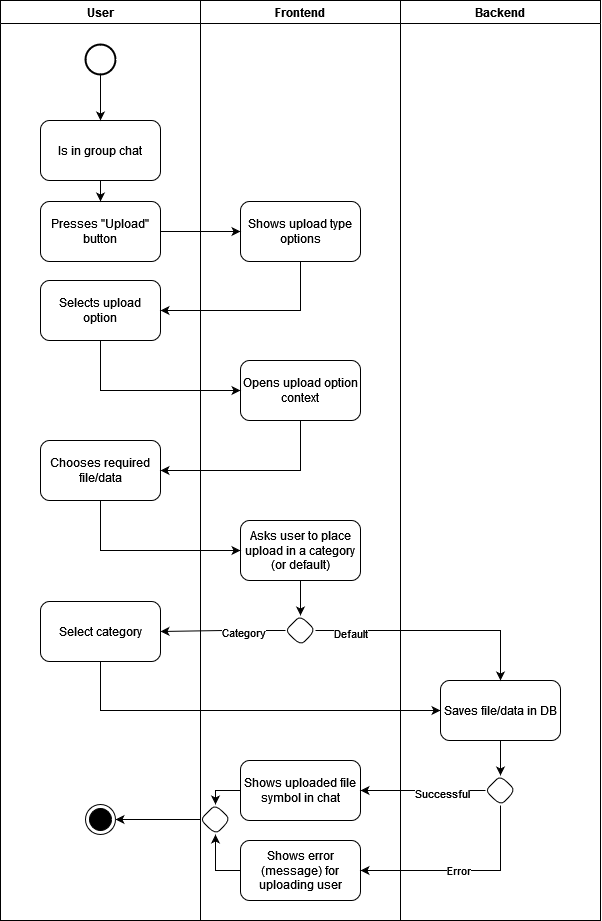

The diagram above was exported from draw.io. Its source (the exported page's mxGraphModel, read from the mxfile embedded in the PNG):
<mxGraphModel dx="1153" dy="596" grid="1" gridSize="10" guides="1" tooltips="1" connect="1" arrows="1" fold="1" page="1" pageScale="1" pageWidth="827" pageHeight="1169" math="0" shadow="0">
  <root>
    <mxCell id="0" />
    <mxCell id="1" parent="0" />
    <mxCell id="KUU4EixGTjw475iVkTav-1" value="Frontend" style="swimlane;" vertex="1" parent="1">
      <mxGeometry x="240" y="40" width="200" height="920" as="geometry" />
    </mxCell>
    <mxCell id="KUU4EixGTjw475iVkTav-7" value="Shows upload type options" style="rounded=1;whiteSpace=wrap;html=1;" vertex="1" parent="KUU4EixGTjw475iVkTav-1">
      <mxGeometry x="40" y="201" width="120" height="60" as="geometry" />
    </mxCell>
    <mxCell id="KUU4EixGTjw475iVkTav-11" value="Opens upload option context" style="rounded=1;whiteSpace=wrap;html=1;" vertex="1" parent="KUU4EixGTjw475iVkTav-1">
      <mxGeometry x="40" y="360" width="120" height="60" as="geometry" />
    </mxCell>
    <mxCell id="KUU4EixGTjw475iVkTav-41" style="edgeStyle=orthogonalEdgeStyle;rounded=0;orthogonalLoop=1;jettySize=auto;html=1;entryX=0.5;entryY=0;entryDx=0;entryDy=0;" edge="1" parent="KUU4EixGTjw475iVkTav-1" source="KUU4EixGTjw475iVkTav-15" target="KUU4EixGTjw475iVkTav-39">
      <mxGeometry relative="1" as="geometry">
        <Array as="points">
          <mxPoint x="15" y="790" />
        </Array>
      </mxGeometry>
    </mxCell>
    <mxCell id="KUU4EixGTjw475iVkTav-15" value="Shows uploaded file symbol in chat" style="rounded=1;whiteSpace=wrap;html=1;" vertex="1" parent="KUU4EixGTjw475iVkTav-1">
      <mxGeometry x="40" y="760" width="120" height="60" as="geometry" />
    </mxCell>
    <mxCell id="KUU4EixGTjw475iVkTav-58" style="edgeStyle=orthogonalEdgeStyle;rounded=0;orthogonalLoop=1;jettySize=auto;html=1;exitX=0.5;exitY=1;exitDx=0;exitDy=0;entryX=0.5;entryY=0;entryDx=0;entryDy=0;" edge="1" parent="KUU4EixGTjw475iVkTav-1" source="KUU4EixGTjw475iVkTav-19" target="KUU4EixGTjw475iVkTav-57">
      <mxGeometry relative="1" as="geometry" />
    </mxCell>
    <mxCell id="KUU4EixGTjw475iVkTav-19" value="Asks user to place upload in a category (or default)" style="rounded=1;whiteSpace=wrap;html=1;" vertex="1" parent="KUU4EixGTjw475iVkTav-1">
      <mxGeometry x="40" y="520" width="120" height="60" as="geometry" />
    </mxCell>
    <mxCell id="KUU4EixGTjw475iVkTav-42" style="edgeStyle=orthogonalEdgeStyle;rounded=0;orthogonalLoop=1;jettySize=auto;html=1;entryX=0.5;entryY=1;entryDx=0;entryDy=0;" edge="1" parent="KUU4EixGTjw475iVkTav-1" source="KUU4EixGTjw475iVkTav-32" target="KUU4EixGTjw475iVkTav-39">
      <mxGeometry relative="1" as="geometry" />
    </mxCell>
    <mxCell id="KUU4EixGTjw475iVkTav-32" value="Shows error (message) for uploading user" style="rounded=1;whiteSpace=wrap;html=1;" vertex="1" parent="KUU4EixGTjw475iVkTav-1">
      <mxGeometry x="40" y="840" width="120" height="60" as="geometry" />
    </mxCell>
    <mxCell id="KUU4EixGTjw475iVkTav-39" value="" style="rhombus;whiteSpace=wrap;html=1;rounded=1;" vertex="1" parent="KUU4EixGTjw475iVkTav-1">
      <mxGeometry y="804" width="30" height="30" as="geometry" />
    </mxCell>
    <mxCell id="KUU4EixGTjw475iVkTav-57" value="" style="rhombus;whiteSpace=wrap;html=1;rounded=1;" vertex="1" parent="KUU4EixGTjw475iVkTav-1">
      <mxGeometry x="85" y="615" width="30" height="30" as="geometry" />
    </mxCell>
    <mxCell id="KUU4EixGTjw475iVkTav-2" value="User" style="swimlane;" vertex="1" parent="1">
      <mxGeometry x="40" y="40" width="200" height="920" as="geometry" />
    </mxCell>
    <mxCell id="KUU4EixGTjw475iVkTav-4" value="Presses &quot;Upload&quot; button" style="rounded=1;whiteSpace=wrap;html=1;" vertex="1" parent="KUU4EixGTjw475iVkTav-2">
      <mxGeometry x="40" y="201" width="120" height="60" as="geometry" />
    </mxCell>
    <mxCell id="KUU4EixGTjw475iVkTav-6" style="edgeStyle=orthogonalEdgeStyle;rounded=0;orthogonalLoop=1;jettySize=auto;html=1;entryX=0.5;entryY=0;entryDx=0;entryDy=0;" edge="1" parent="KUU4EixGTjw475iVkTav-2" source="KUU4EixGTjw475iVkTav-5" target="KUU4EixGTjw475iVkTav-4">
      <mxGeometry relative="1" as="geometry" />
    </mxCell>
    <mxCell id="KUU4EixGTjw475iVkTav-5" value="Is in group chat" style="rounded=1;whiteSpace=wrap;html=1;" vertex="1" parent="KUU4EixGTjw475iVkTav-2">
      <mxGeometry x="40" y="120" width="120" height="60" as="geometry" />
    </mxCell>
    <mxCell id="KUU4EixGTjw475iVkTav-9" value="Selects upload option" style="rounded=1;whiteSpace=wrap;html=1;" vertex="1" parent="KUU4EixGTjw475iVkTav-2">
      <mxGeometry x="40" y="280" width="120" height="60" as="geometry" />
    </mxCell>
    <mxCell id="KUU4EixGTjw475iVkTav-13" value="Chooses required file/data " style="rounded=1;whiteSpace=wrap;html=1;" vertex="1" parent="KUU4EixGTjw475iVkTav-2">
      <mxGeometry x="40" y="440" width="120" height="60" as="geometry" />
    </mxCell>
    <mxCell id="KUU4EixGTjw475iVkTav-21" value="Select category" style="rounded=1;whiteSpace=wrap;html=1;" vertex="1" parent="KUU4EixGTjw475iVkTav-2">
      <mxGeometry x="40" y="601" width="120" height="60" as="geometry" />
    </mxCell>
    <mxCell id="KUU4EixGTjw475iVkTav-38" value="" style="ellipse;html=1;shape=endState;fillColor=#000000;strokeColor=#000000;" vertex="1" parent="KUU4EixGTjw475iVkTav-2">
      <mxGeometry x="85" y="804" width="30" height="30" as="geometry" />
    </mxCell>
    <mxCell id="KUU4EixGTjw475iVkTav-54" style="edgeStyle=orthogonalEdgeStyle;rounded=0;orthogonalLoop=1;jettySize=auto;html=1;entryX=0.5;entryY=0;entryDx=0;entryDy=0;" edge="1" parent="KUU4EixGTjw475iVkTav-2" source="KUU4EixGTjw475iVkTav-53" target="KUU4EixGTjw475iVkTav-5">
      <mxGeometry relative="1" as="geometry" />
    </mxCell>
    <mxCell id="KUU4EixGTjw475iVkTav-53" value="" style="strokeWidth=2;html=1;shape=mxgraph.flowchart.start_2;whiteSpace=wrap;" vertex="1" parent="KUU4EixGTjw475iVkTav-2">
      <mxGeometry x="85" y="44" width="30" height="30" as="geometry" />
    </mxCell>
    <mxCell id="KUU4EixGTjw475iVkTav-3" value="Backend" style="swimlane;" vertex="1" parent="1">
      <mxGeometry x="440" y="40" width="200" height="920" as="geometry" />
    </mxCell>
    <mxCell id="KUU4EixGTjw475iVkTav-25" value="" style="edgeStyle=orthogonalEdgeStyle;rounded=0;orthogonalLoop=1;jettySize=auto;html=1;entryX=0.5;entryY=0;entryDx=0;entryDy=0;" edge="1" parent="KUU4EixGTjw475iVkTav-3" source="KUU4EixGTjw475iVkTav-17" target="KUU4EixGTjw475iVkTav-24">
      <mxGeometry relative="1" as="geometry">
        <Array as="points" />
      </mxGeometry>
    </mxCell>
    <mxCell id="KUU4EixGTjw475iVkTav-17" value="Saves file/data in DB" style="rounded=1;whiteSpace=wrap;html=1;" vertex="1" parent="KUU4EixGTjw475iVkTav-3">
      <mxGeometry x="40" y="680" width="120" height="60" as="geometry" />
    </mxCell>
    <mxCell id="KUU4EixGTjw475iVkTav-24" value="" style="rhombus;whiteSpace=wrap;html=1;rounded=1;fontStyle=1" vertex="1" parent="KUU4EixGTjw475iVkTav-3">
      <mxGeometry x="85" y="775" width="30" height="30" as="geometry" />
    </mxCell>
    <mxCell id="KUU4EixGTjw475iVkTav-8" style="edgeStyle=orthogonalEdgeStyle;rounded=0;orthogonalLoop=1;jettySize=auto;html=1;entryX=0;entryY=0.5;entryDx=0;entryDy=0;" edge="1" parent="1" source="KUU4EixGTjw475iVkTav-4" target="KUU4EixGTjw475iVkTav-7">
      <mxGeometry relative="1" as="geometry" />
    </mxCell>
    <mxCell id="KUU4EixGTjw475iVkTav-10" style="edgeStyle=orthogonalEdgeStyle;rounded=0;orthogonalLoop=1;jettySize=auto;html=1;entryX=1;entryY=0.5;entryDx=0;entryDy=0;" edge="1" parent="1" source="KUU4EixGTjw475iVkTav-7" target="KUU4EixGTjw475iVkTav-9">
      <mxGeometry relative="1" as="geometry">
        <Array as="points">
          <mxPoint x="340" y="270" />
        </Array>
      </mxGeometry>
    </mxCell>
    <mxCell id="KUU4EixGTjw475iVkTav-12" style="edgeStyle=orthogonalEdgeStyle;rounded=0;orthogonalLoop=1;jettySize=auto;html=1;entryX=0;entryY=0.5;entryDx=0;entryDy=0;exitX=0.5;exitY=1;exitDx=0;exitDy=0;" edge="1" parent="1" source="KUU4EixGTjw475iVkTav-9" target="KUU4EixGTjw475iVkTav-11">
      <mxGeometry relative="1" as="geometry" />
    </mxCell>
    <mxCell id="KUU4EixGTjw475iVkTav-14" style="edgeStyle=orthogonalEdgeStyle;rounded=0;orthogonalLoop=1;jettySize=auto;html=1;entryX=1;entryY=0.5;entryDx=0;entryDy=0;" edge="1" parent="1" source="KUU4EixGTjw475iVkTav-11" target="KUU4EixGTjw475iVkTav-13">
      <mxGeometry relative="1" as="geometry">
        <Array as="points">
          <mxPoint x="340" y="510" />
        </Array>
      </mxGeometry>
    </mxCell>
    <mxCell id="KUU4EixGTjw475iVkTav-20" style="edgeStyle=orthogonalEdgeStyle;rounded=0;orthogonalLoop=1;jettySize=auto;html=1;entryX=0;entryY=0.5;entryDx=0;entryDy=0;" edge="1" parent="1" source="KUU4EixGTjw475iVkTav-13" target="KUU4EixGTjw475iVkTav-19">
      <mxGeometry relative="1" as="geometry">
        <Array as="points">
          <mxPoint x="140" y="510" />
        </Array>
      </mxGeometry>
    </mxCell>
    <mxCell id="KUU4EixGTjw475iVkTav-23" style="edgeStyle=orthogonalEdgeStyle;rounded=0;orthogonalLoop=1;jettySize=auto;html=1;entryX=0;entryY=0.5;entryDx=0;entryDy=0;" edge="1" parent="1" source="KUU4EixGTjw475iVkTav-21" target="KUU4EixGTjw475iVkTav-17">
      <mxGeometry relative="1" as="geometry">
        <Array as="points">
          <mxPoint x="140" y="670" />
        </Array>
      </mxGeometry>
    </mxCell>
    <mxCell id="KUU4EixGTjw475iVkTav-28" style="edgeStyle=orthogonalEdgeStyle;rounded=0;orthogonalLoop=1;jettySize=auto;html=1;entryX=1;entryY=0.5;entryDx=0;entryDy=0;" edge="1" parent="1" source="KUU4EixGTjw475iVkTav-24" target="KUU4EixGTjw475iVkTav-15">
      <mxGeometry relative="1" as="geometry" />
    </mxCell>
    <mxCell id="KUU4EixGTjw475iVkTav-29" value="Successful" style="edgeLabel;html=1;align=center;verticalAlign=middle;resizable=0;points=[];" vertex="1" connectable="0" parent="KUU4EixGTjw475iVkTav-28">
      <mxGeometry x="-0.312" y="2" relative="1" as="geometry">
        <mxPoint as="offset" />
      </mxGeometry>
    </mxCell>
    <mxCell id="KUU4EixGTjw475iVkTav-33" style="edgeStyle=orthogonalEdgeStyle;rounded=0;orthogonalLoop=1;jettySize=auto;html=1;entryX=1;entryY=0.5;entryDx=0;entryDy=0;" edge="1" parent="1" source="KUU4EixGTjw475iVkTav-24" target="KUU4EixGTjw475iVkTav-32">
      <mxGeometry relative="1" as="geometry">
        <Array as="points">
          <mxPoint x="540" y="830" />
        </Array>
      </mxGeometry>
    </mxCell>
    <mxCell id="KUU4EixGTjw475iVkTav-34" value="Error" style="edgeLabel;html=1;align=center;verticalAlign=middle;resizable=0;points=[];" vertex="1" connectable="0" parent="KUU4EixGTjw475iVkTav-33">
      <mxGeometry x="0.0537" y="-1" relative="1" as="geometry">
        <mxPoint as="offset" />
      </mxGeometry>
    </mxCell>
    <mxCell id="KUU4EixGTjw475iVkTav-43" style="edgeStyle=orthogonalEdgeStyle;rounded=0;orthogonalLoop=1;jettySize=auto;html=1;entryX=1;entryY=0.5;entryDx=0;entryDy=0;" edge="1" parent="1" source="KUU4EixGTjw475iVkTav-39" target="KUU4EixGTjw475iVkTav-38">
      <mxGeometry relative="1" as="geometry" />
    </mxCell>
    <mxCell id="KUU4EixGTjw475iVkTav-59" style="edgeStyle=orthogonalEdgeStyle;rounded=0;orthogonalLoop=1;jettySize=auto;html=1;entryX=1;entryY=0.5;entryDx=0;entryDy=0;" edge="1" parent="1" source="KUU4EixGTjw475iVkTav-57" target="KUU4EixGTjw475iVkTav-21">
      <mxGeometry relative="1" as="geometry" />
    </mxCell>
    <mxCell id="KUU4EixGTjw475iVkTav-62" value="Category" style="edgeLabel;html=1;align=center;verticalAlign=middle;resizable=0;points=[];" vertex="1" connectable="0" parent="KUU4EixGTjw475iVkTav-59">
      <mxGeometry x="-0.3263" y="1" relative="1" as="geometry">
        <mxPoint as="offset" />
      </mxGeometry>
    </mxCell>
    <mxCell id="KUU4EixGTjw475iVkTav-63" style="edgeStyle=orthogonalEdgeStyle;rounded=0;orthogonalLoop=1;jettySize=auto;html=1;entryX=0.5;entryY=0;entryDx=0;entryDy=0;" edge="1" parent="1" source="KUU4EixGTjw475iVkTav-57" target="KUU4EixGTjw475iVkTav-17">
      <mxGeometry relative="1" as="geometry" />
    </mxCell>
    <mxCell id="KUU4EixGTjw475iVkTav-64" value="Default" style="edgeLabel;html=1;align=center;verticalAlign=middle;resizable=0;points=[];" vertex="1" connectable="0" parent="KUU4EixGTjw475iVkTav-63">
      <mxGeometry x="-0.7087" y="-2" relative="1" as="geometry">
        <mxPoint as="offset" />
      </mxGeometry>
    </mxCell>
  </root>
</mxGraphModel>